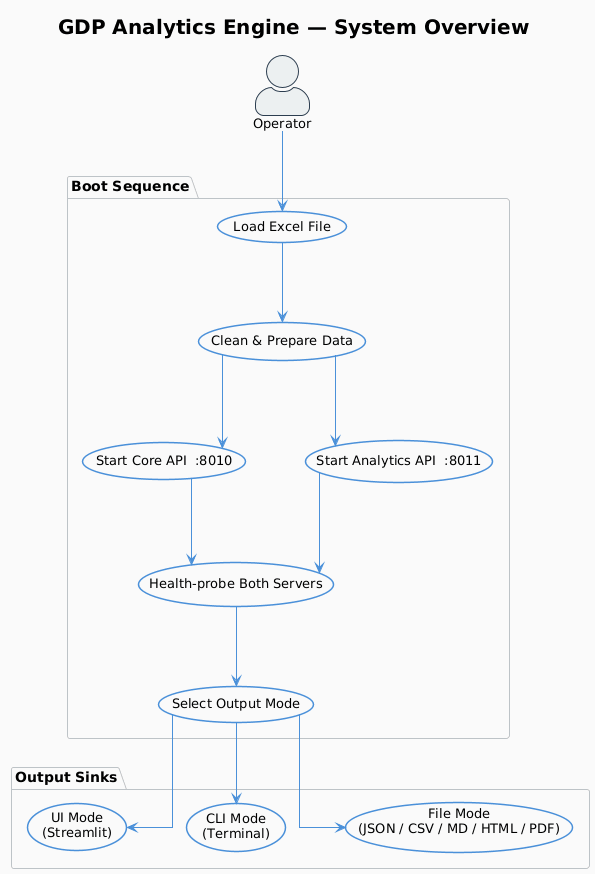

The diagram above was rendered by PlantUML. Its source (embedded in the PNG):
@startuml
!theme plain
skinparam linetype ortho
skinparam nodesep 60
skinparam ranksep 80
skinparam actorStyle awesome
skinparam defaultFontSize 13
skinparam defaultFontName Helvetica
skinparam usecase {
  BackgroundColor #F8F9FA
  BorderColor #4A90D9
  BorderThickness 1.5
  FontSize 13
  ArrowColor #4A90D9
}
skinparam actor {
  BorderColor #2C3E50
  BackgroundColor #ECF0F1
  FontSize 13
}
skinparam package {
  BackgroundColor #FAFAFA
  BorderColor #BDC3C7
  FontSize 14
  FontStyle bold
}

title <size:20><b>GDP Analytics Engine — System Overview</b></size>

actor "Operator" as SYS_Op

package "Boot Sequence" {
  usecase "Load Excel File" as SYS_Load
  usecase "Clean & Prepare Data" as SYS_Clean
  usecase "Start Core API  :8010" as SYS_CoreStart
  usecase "Start Analytics API  :8011" as SYS_AnaStart
  usecase "Health-probe Both Servers" as SYS_Wait
  usecase "Select Output Mode" as SYS_Mode
}

package "Output Sinks" {
  usecase "UI Mode\n(Streamlit)" as SYS_UI
  usecase "CLI Mode\n(Terminal)" as SYS_CLI
  usecase "File Mode\n(JSON / CSV / MD / HTML / PDF)" as SYS_File
}

SYS_Op --> SYS_Load
SYS_Load --> SYS_Clean
SYS_Clean --> SYS_CoreStart
SYS_Clean --> SYS_AnaStart
SYS_CoreStart --> SYS_Wait
SYS_AnaStart --> SYS_Wait
SYS_Wait --> SYS_Mode
SYS_Mode --> SYS_UI
SYS_Mode --> SYS_CLI
SYS_Mode --> SYS_File
@enduml